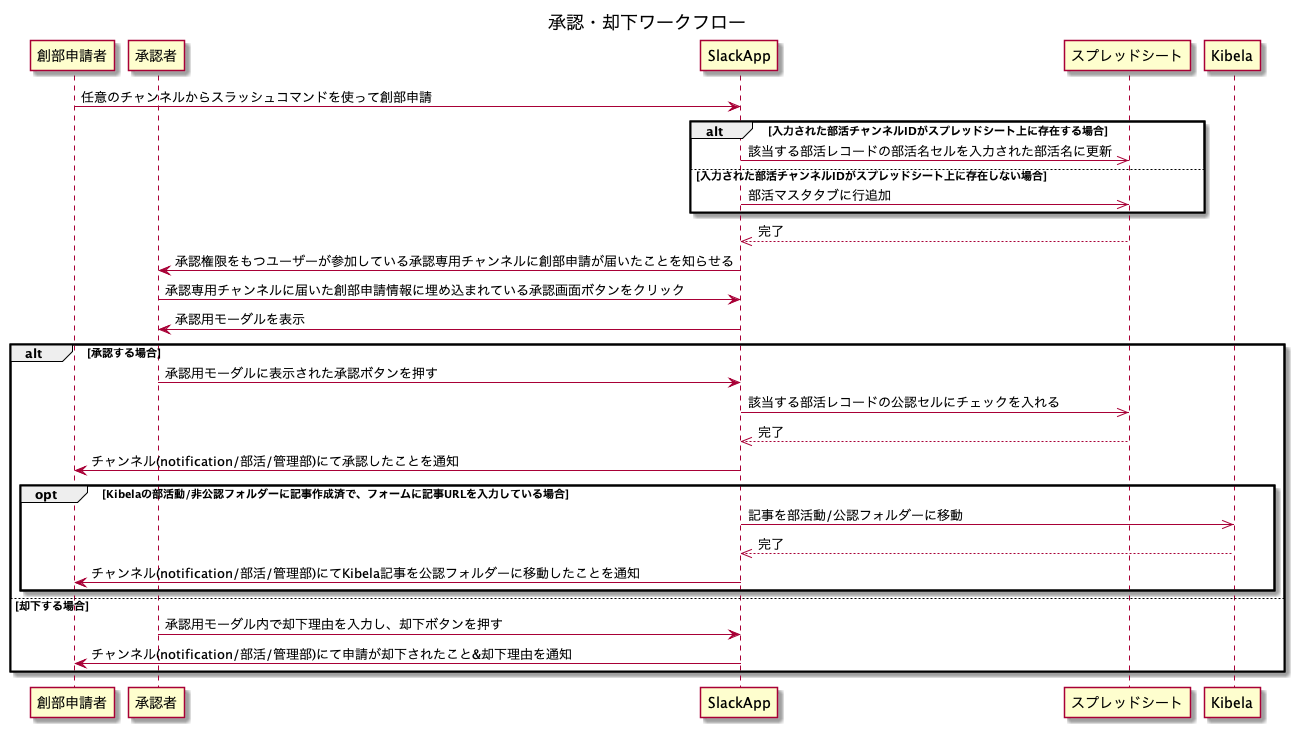

The diagram above was rendered by PlantUML. Its source (embedded in the PNG):
@startuml
title 承認・却下ワークフロー

participant 創部申請者
participant 承認者

創部申請者 -> SlackApp: 任意のチャンネルからスラッシュコマンドを使って創部申請
alt 入力された部活チャンネルIDがスプレッドシート上に存在する場合
    SlackApp ->> スプレッドシート: 該当する部活レコードの部活名セルを入力された部活名に更新
else 入力された部活チャンネルIDがスプレッドシート上に存在しない場合
    SlackApp ->> スプレッドシート: 部活マスタタブに行追加
end
スプレッドシート -->> SlackApp: 完了
SlackApp -> 承認者: 承認権限をもつユーザーが参加している承認専用チャンネルに創部申請が届いたことを知らせる
承認者 -> SlackApp: 承認専用チャンネルに届いた創部申請情報に埋め込まれている承認画面ボタンをクリック
SlackApp -> 承認者: 承認用モーダルを表示
alt 承認する場合
    承認者 -> SlackApp: 承認用モーダルに表示された承認ボタンを押す
    SlackApp ->> スプレッドシート: 該当する部活レコードの公認セルにチェックを入れる
    スプレッドシート -->> SlackApp: 完了
    SlackApp -> 創部申請者: チャンネル(notification/部活/管理部)にて承認したことを通知
    opt Kibelaの部活動/非公認フォルダーに記事作成済で、フォームに記事URLを入力している場合
        SlackApp ->> Kibela: 記事を部活動/公認フォルダーに移動
        Kibela -->> SlackApp: 完了
        創部申請者 <- SlackApp:  チャンネル(notification/部活/管理部)にてKibela記事を公認フォルダーに移動したことを通知
    end
else 却下する場合
    承認者 -> SlackApp: 承認用モーダル内で却下理由を入力し、却下ボタンを押す
    SlackApp -> 創部申請者: チャンネル(notification/部活/管理部)にて申請が却下されたこと&却下理由を通知
end
@enduml